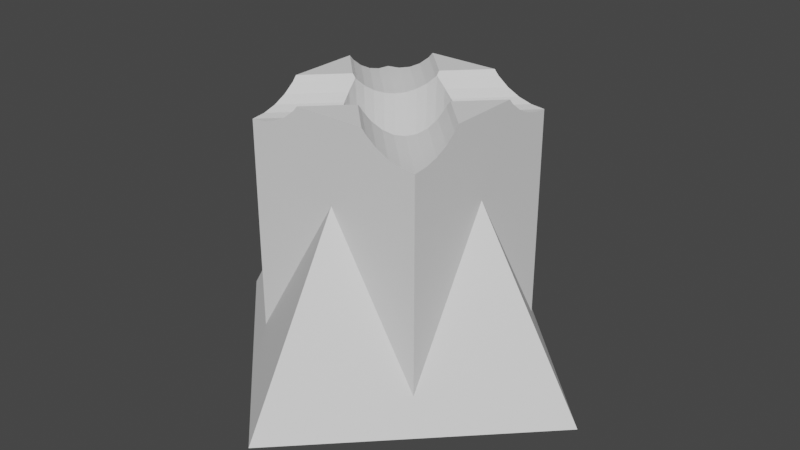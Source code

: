 # Source: pen-holder-mk1.blend  (saved by Blender 2.82.7; exported with 4.5.12 LTS)
import bpy
from mathutils import Matrix  # noqa: F401  (used for matrix-valued properties, if any)

bpy.ops.wm.read_factory_settings(use_empty=True)
scene = bpy.context.scene
scene.name = 'Scene'

# ---- collections
col_collection = bpy.data.collections.new('Collection'); scene.collection.children.link(col_collection)

# ---- world
world_world = bpy.data.worlds.new('World'); scene.world = world_world
world_world.use_nodes = True; world_world.node_tree.nodes.clear()
_N = world_world.node_tree.nodes; _L = world_world.node_tree.links
n0 = _N.new('ShaderNodeOutputWorld'); n0.name = 'World Output'; n0.location = (300, 300)
n1 = _N.new('ShaderNodeBackground'); n1.name = 'Background'; n1.location = (10, 300)
n1.inputs[0].default_value = (0.05088, 0.05088, 0.05088, 1.0)
_L.new(n1.outputs[0], n0.inputs[0])
n0.is_active_output = True
world_world.color = (0.05088, 0.05088, 0.05088)
world_world.use_sun_shadow = False
world_world.sun_shadow_jitter_overblur = 0.0

# ---- meshes
me_cube = bpy.data.meshes.new('Cube')
me_cube.from_pydata([(-0.2053, 0.08504, -0.9187), (-0.2053, 0.08504, -0.8662), (-0.1848, 0.1235, -0.9187), (-0.1848, 0.1235, -0.8662), (0.08504, 0.2053, -0.9187), (0.08504, 0.2053, -0.8662), (0.04335, 0.218, -0.9187), (0.04335, 0.218, -0.8662), (-0.218, 0.04335, -0.9187), (-0.218, 0.04335, -0.8662), (0.1571, 0.1571, -0.9187), (0.1571, 0.1571, -0.8662), (0.1235, -0.1848, -0.8662), (0.1235, -0.1848, -0.9187), (0.08504, -0.2053, -0.8662), (0.08504, -0.2053, -0.9187), (0.1848, 0.1235, -0.9187), (0.1848, 0.1235, -0.8662), (0.04335, -0.218, -0.8662), (0.04335, -0.218, -0.9187), (-0.08504, -0.2053, -0.8662), (-0.08504, -0.2053, -0.9187), (-0.2222, 2.146e-07, -0.9187), (-0.2222, 2.146e-07, -0.8662), (-0.08504, 0.2053, -0.9187), (-0.08504, 0.2053, -0.8662), (-0.1235, -0.1848, -0.8662), (-0.1235, -0.1848, -0.9187), (0.218, -0.04335, -0.8662), (0.218, -0.04335, -0.9187), (0.1571, -0.1571, -0.8662), (0.1571, -0.1571, -0.9187), (0.2053, -0.08504, -0.8662), (0.2053, -0.08504, -0.9187), (0.2222, 1.678e-08, -0.8662), (0.2222, 1.678e-08, -0.9187), (-0.1571, 0.1571, -0.9187), (-0.1571, 0.1571, -0.8662), (-0.1235, 0.1848, -0.9187), (-0.1235, 0.1848, -0.8662), (-7.241e-08, -0.2222, -0.8662), (-7.241e-08, -0.2222, -0.9187), (0.0, 0.2222, -0.9187), (0.0, 0.2222, -0.8662), (0.218, 0.04335, -0.9187), (0.218, 0.04335, -0.8662), (0.1235, 0.1848, -0.9187), (0.1235, 0.1848, -0.8662), (0.2053, 0.08504, -0.9187), (0.2053, 0.08504, -0.8662), (-0.2053, -0.08504, -0.8662), (-0.2053, -0.08504, -0.9187), (-0.1848, -0.1235, -0.8662), (-0.1848, -0.1235, -0.9187), (-0.218, -0.04335, -0.9187), (-0.218, -0.04335, -0.8662), (-0.1571, -0.1571, -0.8662), (-0.1571, -0.1571, -0.9187), (-0.04335, -0.218, -0.8662), (-0.04335, -0.218, -0.9187), (0.1848, -0.1235, -0.8662), (0.1848, -0.1235, -0.9187), (-0.04335, 0.218, -0.9187), (-0.04335, 0.218, -0.8662), (0.0, 2.222, -1.1), (2.222, -9.714e-08, -1.1), (-1.943e-07, -2.222, -1.1), (-2.222, 2.65e-08, -1.1), (0.0, 1.0, 0.3667), (-1.0, 1.0, -0.8333), (-1.0, 1.192e-08, 0.3667), (1.0, 1.0, -0.8333), (1.0, -4.371e-08, 0.3667), (1.0, -1.0, -0.8333), (-8.742e-08, -1.0, 0.3667), (-1.0, -1.0, -0.8333), (-0.4287, 0.1776, -1.1), (-0.3858, 0.2578, -1.1), (0.1776, 0.4287, -1.1), (0.09053, 0.4551, -1.1), (-0.4551, 0.09053, -1.1), (0.3281, 0.3281, -1.1), (0.2578, -0.3858, -1.1), (0.1776, -0.4287, -1.1), (0.3858, 0.2578, -1.1), (0.09053, -0.4551, -1.1), (-0.1776, -0.4287, -1.1), (-0.464, 4.481e-07, -1.1), (-0.1776, 0.4287, -1.1), (-0.2578, -0.3858, -1.1), (0.4551, -0.09053, -1.1), (0.3281, -0.3281, -1.1), (0.4287, -0.1776, -1.1), (0.464, 3.503e-08, -1.1), (-0.3281, 0.3281, -1.1), (-0.2578, 0.3858, -1.1), (-1.512e-07, -0.464, -1.1), (0.0, 0.464, -1.1), (0.4551, 0.09053, -1.1), (0.2578, 0.3858, -1.1), (0.4287, 0.1776, -1.1), (-0.4287, -0.1776, -1.1), (-0.3858, -0.2578, -1.1), (-0.4551, -0.09053, -1.1), (-0.3281, -0.3281, -1.1), (-0.09053, -0.4551, -1.1), (0.3858, -0.2578, -1.1), (-0.09053, 0.4551, -1.1), (0.4444, 1.0, 0.9588), (0.01584, 0.5714, 0.9588), (0.3938, 1.0, 1.0), (4.307e-08, 0.6062, 1.0), (7.277e-08, 0.5737, 0.9736), (-0.3938, 1.0, 1.0), (1.0, 0.8467, 0.8151), (0.4689, 0.3156, 0.8151), (0.8467, 1.0, 0.8151), (0.3156, 0.4689, 0.8151), (1.0, 1.0, 0.805), (0.3994, 0.3994, 0.805), (0.5635, 1.0, 0.8935), (0.1195, 0.556, 0.8935), (0.6993, 1.0, 0.845), (0.221, 0.5216, 0.845), (0.217, 0.5239, 0.8472), (0.3141, 0.4701, 0.8156), (0.1112, 0.5589, 0.8996), (-0.4444, 1.0, 0.9588), (-0.01584, 0.5714, 0.9588), (-0.5635, 1.0, 0.8935), (-0.1112, 0.5589, 0.8996), (-0.1195, 0.556, 0.8935), (-0.6993, 1.0, 0.845), (-0.217, 0.5239, 0.8472), (-0.221, 0.5216, 0.845), (-0.8467, 1.0, 0.8151), (-0.3156, 0.4689, 0.8151), (-0.3141, 0.4701, 0.8156), (-1.0, 1.0, 0.805), (-0.3994, 0.3994, 0.805), (-1.0, 0.8467, 0.8151), (-0.4689, 0.3156, 0.8151), (1.0, 0.4444, 0.9588), (0.6062, -6.069e-08, 1.0), (0.5737, -4.089e-08, 0.9736), (0.5714, 0.01584, 0.9588), (1.0, 0.3938, 1.0), (1.0, 0.5635, 0.8935), (0.5589, 0.1112, 0.8996), (0.556, 0.1195, 0.8935), (1.0, 0.6993, 0.845), (0.5216, 0.221, 0.845), (0.5239, 0.217, 0.8472), (0.4701, 0.3141, 0.8156), (-0.4701, 0.3141, 0.8156), (-1.0, 0.6993, 0.845), (-0.5216, 0.221, 0.845), (-0.5239, 0.217, 0.8472), (-1.0, 0.5635, 0.8935), (-0.556, 0.1195, 0.8935), (-0.5589, 0.1112, 0.8996), (-1.0, 0.4444, 0.9588), (-0.6062, -1.612e-07, 1.0), (-0.5737, -2.107e-07, 0.9736), (-0.5714, 0.01584, 0.9588), (-1.0, 0.3938, 1.0), (1.0, -0.3938, 1.0), (1.0, -0.4444, 0.9588), (0.5714, -0.01584, 0.9588), (1.0, -0.5635, 0.8935), (0.5589, -0.1112, 0.8996), (0.556, -0.1195, 0.8935), (1.0, -0.6993, 0.845), (0.5216, -0.221, 0.845), (0.5239, -0.217, 0.8472), (1.0, -0.8467, 0.8151), (0.4689, -0.3156, 0.8151), (0.4701, -0.3141, 0.8156), (-1.0, -0.6993, 0.845), (-0.5216, -0.221, 0.845), (-0.5239, -0.217, 0.8472), (-1.0, -0.5635, 0.8935), (-0.5589, -0.1112, 0.8996), (-0.556, -0.1195, 0.8935), (-1.0, -0.4444, 0.9588), (-0.5714, -0.01584, 0.9588), (-1.0, -0.3938, 1.0), (0.8467, -1.0, 0.8151), (0.3156, -0.4689, 0.8151), (1.0, -1.0, 0.805), (0.3994, -0.3994, 0.805), (0.3141, -0.4701, 0.8156), (0.6993, -1.0, 0.845), (0.221, -0.5216, 0.845), (0.217, -0.5239, 0.8472), (0.5635, -1.0, 0.8935), (0.1195, -0.556, 0.8935), (0.1112, -0.5589, 0.8996), (0.4444, -1.0, 0.9588), (0.01584, -0.5714, 0.9588), (4.634e-08, -0.6062, 1.0), (1.663e-08, -0.5737, 0.9736), (0.3938, -1.0, 1.0), (-0.4444, -1.0, 0.9588), (-0.01584, -0.5714, 0.9588), (-0.3938, -1.0, 1.0), (-1.0, -1.0, 0.805), (-0.3994, -0.3994, 0.805), (-0.8467, -1.0, 0.8151), (-0.3156, -0.4689, 0.8151), (-0.3141, -0.4701, 0.8156), (-0.6993, -1.0, 0.845), (-0.217, -0.5239, 0.8472), (-0.221, -0.5216, 0.845), (-0.4689, -0.3156, 0.8151), (-0.4701, -0.3141, 0.8156), (-1.0, -0.8467, 0.8151), (-0.5635, -1.0, 0.8935), (-0.1195, -0.556, 0.8935), (-0.1112, -0.5589, 0.8996), (-0.0924, 0.4645, -0.9187), (0.0, 0.4736, -0.9187), (0.09294, 0.4672, -0.8662), (0.0, 0.4764, -0.8662), (-0.09294, 0.4672, -0.8662), (-0.1812, 0.4376, -0.9187), (0.0924, 0.4645, -0.9187), (-0.1823, 0.4401, -0.8662), (-0.2631, 0.3938, -0.9187), (0.1823, 0.4401, -0.8662), (0.1812, 0.4376, -0.9187), (0.3369, 0.3369, -0.8662), (0.3938, 0.2631, -0.9187), (0.2647, 0.3961, -0.8662), (0.3349, 0.3349, -0.9187), (0.2631, 0.3938, -0.9187), (-0.2647, 0.3961, -0.8662), (-0.3349, 0.3349, -0.9187), (-0.3369, 0.3369, -0.8662), (-0.3938, 0.2631, -0.9187), (-0.3961, 0.2647, -0.8662), (-0.4401, 0.1823, -0.8662), (0.4736, 3.576e-08, -0.9187), (0.4764, 3.597e-08, -0.8662), (0.4645, 0.0924, -0.9187), (0.4401, 0.1823, -0.8662), (0.4672, 0.09294, -0.8662), (0.4376, 0.1812, -0.9187), (0.3961, 0.2647, -0.8662), (-0.4376, 0.1812, -0.9187), (-0.4645, 0.0924, -0.9187), (-0.4672, 0.09294, -0.8662), (-0.4764, 4.6e-07, -0.8662), (-0.4736, 4.573e-07, -0.9187), (0.4672, -0.09294, -0.8662), (0.4645, -0.0924, -0.9187), (0.4401, -0.1823, -0.8662), (0.4376, -0.1812, -0.9187), (0.3369, -0.3369, -0.8662), (0.3961, -0.2647, -0.8662), (0.3938, -0.2631, -0.9187), (0.3349, -0.3349, -0.9187), (0.2631, -0.3938, -0.9187), (-0.2647, -0.3961, -0.8662), (-0.3349, -0.3349, -0.9187), (-0.3938, -0.2631, -0.9187), (-0.3369, -0.3369, -0.8662), (-0.3961, -0.2647, -0.8662), (-0.4376, -0.1812, -0.9187), (-0.4401, -0.1823, -0.8662), (-0.4672, -0.09294, -0.8662), (-0.4645, -0.0924, -0.9187), (0.2647, -0.3961, -0.8662), (0.1823, -0.4401, -0.8662), (0.1812, -0.4376, -0.9187), (0.0924, -0.4645, -0.9187), (0.09294, -0.4672, -0.8662), (-1.543e-07, -0.4736, -0.9187), (-1.552e-07, -0.4764, -0.8662), (-0.09294, -0.4672, -0.8662), (-0.1823, -0.4401, -0.8662), (-0.0924, -0.4645, -0.9187), (-0.1812, -0.4376, -0.9187), (-0.2631, -0.3938, -0.9187)], [], [(29, 28, 34, 35), (31, 30, 60, 61), (61, 60, 32, 33), (8, 9, 23, 22), (44, 45, 49, 48), (35, 34, 45, 44), (16, 17, 11, 10), (42, 43, 63, 62), (59, 58, 40, 41), (2, 3, 1, 0), (41, 40, 18, 19), (62, 63, 25, 24), (10, 11, 47, 46), (27, 26, 20, 21), (46, 47, 5, 4), (13, 12, 30, 31), (38, 39, 37, 36), (0, 1, 9, 8), (15, 14, 12, 13), (57, 56, 26, 27), (51, 50, 52, 53), (6, 7, 43, 42), (48, 49, 17, 16), (22, 23, 55, 54), (33, 32, 28, 29), (21, 20, 58, 59), (24, 25, 39, 38), (4, 5, 7, 6), (19, 18, 14, 15), (54, 55, 50, 51), (36, 37, 3, 2), (53, 52, 56, 57), (64, 68, 71, 72, 65), (65, 72, 73, 74, 66), (66, 74, 75, 70, 67), (67, 70, 69, 68, 64), (64, 65, 93, 98, 100, 84, 81, 99, 78, 79, 97, 107, 88, 95, 94, 77, 76, 80, 87, 67), (75, 74, 73, 189, 187, 192, 195, 198, 202, 205, 203, 217, 211, 208, 206), (71, 68, 69, 138, 135, 132, 129, 127, 113, 110, 108, 120, 122, 116, 118), (73, 72, 71, 118, 114, 150, 147, 142, 146, 166, 167, 169, 172, 175, 189), (69, 70, 75, 206, 216, 178, 181, 184, 186, 165, 161, 158, 155, 140, 138), (90, 255, 242, 93), (91, 261, 260, 106), (106, 260, 257, 92), (80, 250, 253, 87), (98, 244, 247, 100), (93, 242, 244, 98), (84, 232, 234, 81), (97, 221, 220, 107), (105, 281, 277, 96), (77, 239, 249, 76), (96, 277, 275, 85), (107, 220, 225, 88), (81, 234, 235, 99), (89, 283, 282, 86), (99, 235, 230, 78), (82, 262, 261, 91), (95, 228, 237, 94), (76, 249, 250, 80), (67, 87, 103, 101, 102, 104, 89, 86, 105, 96, 85, 83, 82, 91, 106, 92, 90, 93, 65, 66), (83, 274, 262, 82), (104, 264, 283, 89), (101, 268, 265, 102), (79, 226, 221, 97), (100, 247, 232, 84), (87, 253, 271, 103), (92, 257, 255, 90), (86, 282, 281, 105), (88, 225, 228, 95), (78, 230, 226, 79), (85, 275, 274, 83), (103, 271, 268, 101), (94, 237, 239, 77), (102, 265, 264, 104), (151, 150, 114, 115, 153), (117, 116, 122, 123, 125), (216, 214, 215, 179, 178), (129, 131, 130, 128, 127), (119, 118, 116, 117), (121, 120, 108, 109, 126), (211, 213, 210, 209, 208), (196, 195, 192, 193, 194), (208, 209, 207, 206), (206, 207, 214, 216), (135, 136, 137, 134, 132), (145, 142, 147, 149, 148), (158, 159, 157, 156, 155), (127, 128, 112, 111, 113), (198, 199, 201, 200, 202), (200, 201, 204, 203, 205), (173, 172, 169, 171, 174), (123, 122, 120, 121, 124), (176, 175, 172, 173, 177), (168, 167, 166, 143, 144), (138, 139, 136, 135), (203, 204, 219, 218, 217), (146, 143, 166), (202, 200, 205), (186, 162, 165), (181, 183, 182, 185, 184), (162, 163, 164, 161, 165), (199, 198, 195, 196, 197), (190, 189, 175, 176), (184, 185, 163, 162, 186), (193, 192, 187, 188, 191), (161, 164, 160, 159, 158), (113, 111, 110), (178, 179, 180, 183, 181), (140, 141, 139, 138), (171, 169, 167, 168, 170), (217, 218, 212, 213, 211), (149, 147, 150, 151, 152), (188, 187, 189, 190), (109, 108, 110, 111, 112), (132, 134, 133, 131, 129), (155, 156, 154, 141, 140), (142, 145, 144, 143, 146), (115, 114, 118, 119), (231, 248, 153, 115, 119), (254, 256, 174, 171, 170), (222, 229, 124, 121, 126), (253, 250, 249, 239, 237, 228, 225, 220, 221, 226, 230, 235, 234, 232, 247, 244, 242, 35, 44, 48, 16, 10, 46, 4, 6, 42, 62, 24, 38, 36, 2, 0, 8, 22), (278, 279, 219, 204, 201), (266, 267, 215, 214, 207), (251, 241, 157, 159, 160), (241, 240, 154, 156, 157), (229, 233, 125, 123, 124), (227, 224, 130, 131, 133), (233, 231, 119, 117, 125), (276, 278, 201, 199, 197), (224, 223, 112, 128, 130), (272, 273, 194, 193, 191), (267, 269, 180, 179, 215), (269, 270, 182, 183, 180), (258, 272, 191, 188, 190), (270, 252, 163, 185, 182), (248, 245, 152, 151, 153), (246, 243, 144, 145, 148), (240, 238, 139, 141, 154), (243, 254, 170, 168, 144), (238, 236, 137, 136, 139), (263, 266, 207, 209, 210), (243, 246, 245, 248, 231, 233, 229, 222, 223, 224, 227, 236, 238, 240, 241, 251, 252, 23, 9, 1, 3, 37, 39, 25, 63, 43, 7, 5, 47, 11, 17, 49, 45, 34), (223, 222, 126, 109, 112), (236, 227, 133, 134, 137), (252, 270, 269, 267, 266, 263, 280, 279, 278, 276, 273, 272, 258, 259, 256, 254, 243, 34, 28, 32, 60, 30, 12, 14, 18, 40, 58, 20, 26, 56, 52, 50, 55, 23), (259, 258, 190, 176, 177), (256, 259, 177, 173, 174), (245, 246, 148, 149, 152), (279, 280, 212, 218, 219), (280, 263, 210, 213, 212), (252, 251, 160, 164, 163), (273, 276, 197, 196, 194), (242, 255, 257, 260, 261, 262, 274, 275, 277, 281, 282, 283, 264, 265, 268, 271, 253, 22, 54, 51, 53, 57, 27, 21, 59, 41, 19, 15, 13, 31, 61, 33, 29, 35)])
_uv = me_cube.uv_layers.new(name='UVMap')
_uv.uv.foreach_set('vector', [0.7188, 0.7, 0.7188, 0.8, 0.75, 0.8, 0.75, 0.7, 0.625, 0.7, 0.625, 0.8, 0.6562, 0.8, 0.6562, 0.7, 0.6562, 0.7, 0.6562, 0.8, 0.6875, 0.8, 0.6875, 0.7, 0.2188, 0.7, 0.2188, 0.8, 0.25, 0.8, 0.25, 0.7, 0.7812, 0.7, 0.7812, 0.8, 0.8125, 0.8, 0.8125, 0.7, 0.75, 0.7, 0.75, 0.8, 0.7812, 0.8, 0.7812, 0.7, 0.8437, 0.7, 0.8438, 0.8, 0.875, 0.8, 0.875, 0.7, 0.0, 0.7, 0.0, 0.8, 0.03125, 0.8, 0.03125, 0.7, 0.4688, 0.7, 0.4688, 0.8, 0.5, 0.8, 0.5, 0.7, 0.1562, 0.7, 0.1562, 0.8, 0.1875, 0.8, 0.1875, 0.7, 0.5, 0.7, 0.5, 0.8, 0.5312, 0.8, 0.5312, 0.7, 0.03125, 0.7, 0.03125, 0.8, 0.0625, 0.8, 0.0625, 0.7, 0.875, 0.7, 0.875, 0.8, 0.9063, 0.8, 0.9062, 0.7, 0.4062, 0.7, 0.4062, 0.8, 0.4375, 0.8, 0.4375, 0.7, 0.9062, 0.7, 0.9063, 0.8, 0.9375, 0.8, 0.9375, 0.7, 0.5938, 0.7, 0.5938, 0.8, 0.625, 0.8, 0.625, 0.7, 0.09375, 0.7, 0.09375, 0.8, 0.125, 0.8, 0.125, 0.7, 0.1875, 0.7, 0.1875, 0.8, 0.2188, 0.8, 0.2188, 0.7, 0.5625, 0.7, 0.5625, 0.8, 0.5938, 0.8, 0.5938, 0.7, 0.375, 0.7, 0.375, 0.8, 0.4062, 0.8, 0.4062, 0.7, 0.3125, 0.7, 0.3125, 0.8, 0.3438, 0.8, 0.3438, 0.7, 0.9688, 0.7, 0.9688, 0.8, 1.0, 0.8, 1.0, 0.7, 0.8125, 0.7, 0.8125, 0.8, 0.8438, 0.8, 0.8437, 0.7, 0.25, 0.7, 0.25, 0.8, 0.2812, 0.8, 0.2812, 0.7, 0.6875, 0.7, 0.6875, 0.8, 0.7188, 0.8, 0.7188, 0.7, 0.4375, 0.7, 0.4375, 0.8, 0.4688, 0.8, 0.4688, 0.7, 0.0625, 0.7, 0.0625, 0.8, 0.09375, 0.8, 0.09375, 0.7, 0.9375, 0.7, 0.9375, 0.8, 0.9688, 0.8, 0.9688, 0.7, 0.5312, 0.7, 0.5312, 0.8, 0.5625, 0.8, 0.5625, 0.7, 0.2812, 0.7, 0.2812, 0.8, 0.3125, 0.8, 0.3125, 0.7, 0.125, 0.7, 0.125, 0.8, 0.1562, 0.8, 0.1562, 0.7, 0.3438, 0.7, 0.3438, 0.8, 0.375, 0.8, 0.375, 0.7, 1.0, 0.5, 1.0, 0.8667, 0.875, 0.5667, 0.75, 0.8667, 0.75, 0.5, 0.75, 0.5, 0.75, 0.8667, 0.625, 0.5667, 0.5, 0.8667, 0.5, 0.5, 0.5, 0.5, 0.5, 0.8667, 0.375, 0.5667, 0.25, 0.8667, 0.25, 0.5, 0.25, 0.5, 0.25, 0.8667, 0.125, 0.5667, 0.0, 0.8667, 0.0, 0.5, 0.75, 0.49, 0.99, 0.25, 0.8001, 0.25, 0.7992, 0.2598, 0.7963, 0.2692, 0.7917, 0.2778, 0.7854, 0.2854, 0.7778, 0.2917, 0.7692, 0.2963, 0.7598, 0.2992, 0.75, 0.3001, 0.7402, 0.2992, 0.7308, 0.2963, 0.7222, 0.2917, 0.7146, 0.2854, 0.7083, 0.2778, 0.7037, 0.2692, 0.7008, 0.2598, 0.6999, 0.25, 0.51, 0.25, 0.3958, 1.0, 0.5458, 0.875, 0.3958, 0.75, 0.6006, 0.75, 0.6019, 0.7692, 0.6056, 0.7876, 0.6117, 0.8046, 0.6198, 0.8194, 0.625, 0.8258, 0.625, 0.9242, 0.6198, 0.9306, 0.6117, 0.9454, 0.6056, 0.9624, 0.6019, 0.9808, 0.6006, 1.0, 0.3958, 0.5, 0.5458, 0.375, 0.3958, 0.25, 0.6006, 0.25, 0.6019, 0.2692, 0.6056, 0.2876, 0.6117, 0.3046, 0.6198, 0.3194, 0.625, 0.3258, 0.625, 0.4242, 0.6198, 0.4306, 0.6117, 0.4454, 0.6056, 0.4624, 0.6019, 0.4808, 0.6006, 0.5, 0.3958, 0.75, 0.5458, 0.625, 0.3958, 0.5, 0.6006, 0.5, 0.6019, 0.5192, 0.6056, 0.5376, 0.6117, 0.5546, 0.6198, 0.5694, 0.625, 0.5758, 0.625, 0.6742, 0.6198, 0.6806, 0.6117, 0.6954, 0.6056, 0.7124, 0.6019, 0.7308, 0.6006, 0.75, 0.3958, 0.25, 0.5458, 0.125, 0.3958, 0.0, 0.6006, 0.0, 0.6019, 0.01916, 0.6056, 0.03758, 0.6117, 0.05456, 0.6198, 0.06944, 0.625, 0.07577, 0.625, 0.1742, 0.6198, 0.1806, 0.6117, 0.1954, 0.6056, 0.2124, 0.6019, 0.2308, 0.6006, 0.25, 0.7188, 0.5661, 0.7187, 0.5984, 0.75, 0.5984, 0.75, 0.5661, 0.625, 0.5661, 0.625, 0.5984, 0.6562, 0.5984, 0.6562, 0.5661, 0.6562, 0.5661, 0.6562, 0.5984, 0.6875, 0.5984, 0.6875, 0.5661, 0.2188, 0.5661, 0.2188, 0.5984, 0.25, 0.5984, 0.25, 0.5661, 0.7812, 0.5661, 0.7812, 0.5984, 0.8125, 0.5984, 0.8125, 0.5661, 0.75, 0.5661, 0.75, 0.5984, 0.7812, 0.5984, 0.7812, 0.5661, 0.8438, 0.5661, 0.8437, 0.5984, 0.875, 0.5984, 0.875, 0.5661, 0.0, 0.5661, 0.0, 0.5984, 0.03125, 0.5984, 0.03125, 0.5661, 0.4688, 0.5661, 0.4688, 0.5984, 0.5, 0.5984, 0.5, 0.5661, 0.1562, 0.5661, 0.1562, 0.5984, 0.1875, 0.5984, 0.1875, 0.5661, 0.5, 0.5661, 0.5, 0.5984, 0.5312, 0.5984, 0.5312, 0.5661, 0.03125, 0.5661, 0.03125, 0.5984, 0.0625, 0.5984, 0.0625, 0.5661, 0.875, 0.5661, 0.875, 0.5984, 0.9062, 0.5984, 0.9062, 0.5661, 0.4062, 0.5661, 0.4062, 0.5984, 0.4375, 0.5984, 0.4375, 0.5661, 0.9062, 0.5661, 0.9062, 0.5984, 0.9375, 0.5984, 0.9375, 0.5661, 0.5938, 0.5661, 0.5938, 0.5984, 0.625, 0.5984, 0.625, 0.5661, 0.09375, 0.5661, 0.09375, 0.5984, 0.125, 0.5984, 0.125, 0.5661, 0.1875, 0.5661, 0.1875, 0.5984, 0.2188, 0.5984, 0.2188, 0.5661, 0.51, 0.25, 0.6999, 0.25, 0.7008, 0.2402, 0.7037, 0.2308, 0.7083, 0.2222, 0.7146, 0.2146, 0.7222, 0.2083, 0.7308, 0.2037, 0.7402, 0.2008, 0.75, 0.1999, 0.7598, 0.2008, 0.7692, 0.2037, 0.7778, 0.2083, 0.7854, 0.2146, 0.7917, 0.2222, 0.7963, 0.2308, 0.7992, 0.2402, 0.8001, 0.25, 0.99, 0.25, 0.75, 0.01, 0.5625, 0.5661, 0.5625, 0.5984, 0.5938, 0.5984, 0.5938, 0.5661, 0.375, 0.5661, 0.375, 0.5984, 0.4062, 0.5984, 0.4062, 0.5661, 0.3125, 0.5661, 0.3125, 0.5984, 0.3438, 0.5984, 0.3438, 0.5661, 0.9688, 0.5661, 0.9687, 0.5984, 1.0, 0.5984, 1.0, 0.5661, 0.8125, 0.5661, 0.8125, 0.5984, 0.8437, 0.5984, 0.8438, 0.5661, 0.25, 0.5661, 0.25, 0.5984, 0.2812, 0.5984, 0.2812, 0.5661, 0.6875, 0.5661, 0.6875, 0.5984, 0.7187, 0.5984, 0.7188, 0.5661, 0.4375, 0.5661, 0.4375, 0.5984, 0.4688, 0.5984, 0.4688, 0.5661, 0.0625, 0.5661, 0.0625, 0.5984, 0.09375, 0.5984, 0.09375, 0.5661, 0.9375, 0.5661, 0.9375, 0.5984, 0.9687, 0.5984, 0.9688, 0.5661, 0.5312, 0.5661, 0.5312, 0.5984, 0.5625, 0.5984, 0.5625, 0.5661, 0.2812, 0.5661, 0.2812, 0.5984, 0.3125, 0.5984, 0.3125, 0.5661, 0.125, 0.5661, 0.125, 0.5984, 0.1562, 0.5984, 0.1562, 0.5661, 0.3438, 0.5661, 0.3438, 0.5984, 0.375, 0.5984, 0.375, 0.5661, 0.4375, 0.8386, 0.4375, 0.9528, 0.4688, 0.9704, 0.4688, 0.8436, 0.4682, 0.8436, 0.5312, 0.8436, 0.5312, 0.9704, 0.5625, 0.9528, 0.5625, 0.8386, 0.5318, 0.8436, 0.5312, 0.5296, 0.5312, 0.6564, 0.5318, 0.6564, 0.5625, 0.6614, 0.5625, 0.5472, 0.5938, 0.5634, 0.5938, 0.6694, 0.5967, 0.67, 0.625, 0.6799, 0.625, 0.5776, 0.5, 0.8453, 0.5, 0.9886, 0.5312, 0.9704, 0.5312, 0.8436, 0.5938, 0.8306, 0.5938, 0.9366, 0.625, 0.9224, 0.625, 0.8201, 0.5967, 0.83, 0.4375, 0.5472, 0.4375, 0.6614, 0.4682, 0.6564, 0.4688, 0.6564, 0.4688, 0.5296, 0.4062, 0.8306, 0.4062, 0.9366, 0.4375, 0.9528, 0.4375, 0.8386, 0.4361, 0.8384, 0.4688, 0.5296, 0.4688, 0.6564, 0.5, 0.6547, 0.5, 0.5114, 0.5, 0.5114, 0.5, 0.6547, 0.5312, 0.6564, 0.5312, 0.5296, 0.5312, 0.5296, 0.5312, 0.6564, 0.5318, 0.6564, 0.5625, 0.6614, 0.5625, 0.5472, 0.375, 0.8201, 0.375, 0.9224, 0.4062, 0.9366, 0.4062, 0.8306, 0.4033, 0.83, 0.4062, 0.5634, 0.4062, 0.6694, 0.4361, 0.6616, 0.4375, 0.6614, 0.4375, 0.5472, 0.625, 0.5776, 0.625, 0.6799, 0.6308, 0.6815, 0.6412, 0.6777, 0.6412, 0.5837, 0.375, 0.9224, 0.375, 0.8201, 0.3692, 0.8185, 0.3588, 0.8223, 0.3588, 0.9163, 0.3588, 0.6777, 0.3692, 0.6815, 0.375, 0.6799, 0.375, 0.5776, 0.3588, 0.5837, 0.5625, 0.8386, 0.5625, 0.9528, 0.5938, 0.9366, 0.5938, 0.8306, 0.5639, 0.8384, 0.5625, 0.8386, 0.5625, 0.9528, 0.5938, 0.9366, 0.5938, 0.8306, 0.5639, 0.8384, 0.5312, 0.8436, 0.5312, 0.9704, 0.5625, 0.9528, 0.5625, 0.8386, 0.5318, 0.8436, 0.625, 0.8201, 0.625, 0.9224, 0.6412, 0.9163, 0.6412, 0.8223, 0.6308, 0.8185, 0.5, 0.5114, 0.5, 0.6547, 0.5312, 0.6564, 0.5312, 0.5296, 0.375, 0.5776, 0.375, 0.6799, 0.4033, 0.67, 0.4062, 0.6694, 0.4062, 0.5634, 0.625, 0.5758, 0.6742, 0.625, 0.625, 0.6742, 0.7008, 0.75, 0.75, 0.7008, 0.7992, 0.75, 0.875, 0.6742, 0.8258, 0.625, 0.875, 0.5758, 0.5938, 0.5634, 0.5938, 0.6694, 0.5967, 0.67, 0.625, 0.6799, 0.625, 0.5776, 0.3588, 0.6777, 0.3692, 0.6815, 0.375, 0.6799, 0.375, 0.5776, 0.3588, 0.5837, 0.375, 0.8201, 0.375, 0.9224, 0.4062, 0.9366, 0.4062, 0.8306, 0.4033, 0.83, 0.5, 0.8453, 0.5, 0.9886, 0.5312, 0.9704, 0.5312, 0.8436, 0.625, 0.5776, 0.625, 0.6799, 0.6308, 0.6815, 0.6412, 0.6777, 0.6412, 0.5837, 0.4375, 0.8386, 0.4375, 0.9528, 0.4688, 0.9704, 0.4688, 0.8436, 0.4682, 0.8436, 0.375, 0.5776, 0.375, 0.6799, 0.4033, 0.67, 0.4062, 0.6694, 0.4062, 0.5634, 0.7992, 0.5, 0.75, 0.5492, 0.7008, 0.5, 0.5625, 0.5472, 0.5625, 0.6614, 0.5639, 0.6616, 0.5938, 0.6694, 0.5938, 0.5634, 0.4688, 0.5296, 0.4688, 0.6564, 0.5, 0.6547, 0.5, 0.5114, 0.5938, 0.8306, 0.5938, 0.9366, 0.625, 0.9224, 0.625, 0.8201, 0.5967, 0.83, 0.4062, 0.5634, 0.4062, 0.6694, 0.4361, 0.6616, 0.4375, 0.6614, 0.4375, 0.5472, 0.4062, 0.8306, 0.4062, 0.9366, 0.4375, 0.9528, 0.4375, 0.8386, 0.4361, 0.8384, 0.4688, 0.8436, 0.4688, 0.9704, 0.5, 0.9886, 0.5, 0.8453, 0.625, 0.8201, 0.625, 0.9224, 0.6412, 0.9163, 0.6412, 0.8223, 0.6308, 0.8185, 0.5625, 0.5472, 0.5625, 0.6614, 0.5639, 0.6616, 0.5938, 0.6694, 0.5938, 0.5634, 0.4375, 0.5472, 0.4375, 0.6614, 0.4682, 0.6564, 0.4688, 0.6564, 0.4688, 0.5296, 0.375, 0.9224, 0.375, 0.8201, 0.3692, 0.8185, 0.3588, 0.8223, 0.3588, 0.9163, 0.4688, 0.8436, 0.4688, 0.9704, 0.5, 0.9886, 0.5, 0.8453, 0.875, 0.6078, 0.8438, 0.6078, 0.8438, 0.9081, 0.8443, 0.9081, 0.875, 0.9062, 0.7188, 0.6078, 0.6875, 0.6078, 0.6875, 0.9138, 0.7163, 0.922, 0.7188, 0.9231, 0.9688, 0.6078, 0.9375, 0.6078, 0.9375, 0.9138, 0.9663, 0.922, 0.9688, 0.9231, 0.5582, 0.25, 0.5619, 0.2874, 0.5728, 0.3234, 0.5905, 0.3566, 0.6144, 0.3856, 0.6434, 0.4095, 0.6766, 0.4272, 0.7126, 0.4381, 0.75, 0.4418, 0.7874, 0.4381, 0.8234, 0.4272, 0.8566, 0.4095, 0.8856, 0.3856, 0.9095, 0.3566, 0.9272, 0.3234, 0.9381, 0.2874, 0.9418, 0.25, 0.84, 0.25, 0.8383, 0.2676, 0.8331, 0.2844, 0.8248, 0.3, 0.8136, 0.3136, 0.8, 0.3248, 0.7844, 0.3331, 0.7676, 0.3383, 0.75, 0.34, 0.7324, 0.3383, 0.7156, 0.3331, 0.7, 0.3248, 0.6864, 0.3136, 0.6752, 0.3, 0.6669, 0.2844, 0.6617, 0.2676, 0.66, 0.25, 0.5, 0.6078, 0.4688, 0.6078, 0.4688, 0.9231, 0.4956, 0.9337, 0.5, 0.9364, 0.375, 0.6078, 0.3438, 0.6078, 0.3438, 0.9081, 0.3443, 0.9081, 0.375, 0.9062, 0.2188, 0.6078, 0.1875, 0.6078, 0.1875, 0.9138, 0.2163, 0.922, 0.2188, 0.9231, 0.1875, 0.6078, 0.1562, 0.6078, 0.1562, 0.9081, 0.1862, 0.9134, 0.1875, 0.9138, 0.9375, 0.6078, 0.9062, 0.6078, 0.9062, 0.9081, 0.9362, 0.9134, 0.9375, 0.9138, 0.0625, 0.6078, 0.03125, 0.6078, 0.03125, 0.9231, 0.03371, 0.922, 0.0625, 0.9138, 0.9062, 0.6078, 0.875, 0.6078, 0.875, 0.9062, 0.9057, 0.9081, 0.9062, 0.9081, 0.5312, 0.6078, 0.5, 0.6078, 0.5, 0.9364, 0.5044, 0.9337, 0.5312, 0.9231, 0.03125, 0.6078, 0.0, 0.6078, 0.0, 0.9364, 0.004436, 0.9337, 0.03125, 0.9231, 0.5938, 0.6078, 0.5625, 0.6078, 0.5625, 0.9138, 0.5638, 0.9134, 0.5938, 0.9081, 0.3438, 0.6078, 0.3125, 0.6078, 0.3125, 0.9138, 0.3138, 0.9134, 0.3438, 0.9081, 0.3125, 0.6078, 0.2812, 0.6078, 0.2812, 0.9231, 0.2837, 0.922, 0.3125, 0.9138, 0.625, 0.6078, 0.5938, 0.6078, 0.5938, 0.9081, 0.5943, 0.9081, 0.625, 0.9062, 0.2812, 0.6078, 0.25, 0.6078, 0.25, 0.9364, 0.2544, 0.9337, 0.2812, 0.9231, 0.8438, 0.6078, 0.8125, 0.6078, 0.8125, 0.9138, 0.8138, 0.9134, 0.8438, 0.9081, 0.7812, 0.6078, 0.75, 0.6078, 0.75, 0.9364, 0.7544, 0.9337, 0.7812, 0.9231, 0.1562, 0.6078, 0.125, 0.6078, 0.125, 0.9062, 0.1557, 0.9081, 0.1562, 0.9081, 0.75, 0.6078, 0.7188, 0.6078, 0.7188, 0.9231, 0.7456, 0.9337, 0.75, 0.9364, 0.125, 0.6078, 0.09375, 0.6078, 0.09375, 0.9081, 0.09429, 0.9081, 0.125, 0.9062, 0.4062, 0.6078, 0.375, 0.6078, 0.375, 0.9062, 0.4057, 0.9081, 0.4062, 0.9081, 0.4429, 0.25, 0.4392, 0.2876, 0.4283, 0.3238, 0.4104, 0.3572, 0.3864, 0.3864, 0.3572, 0.4104, 0.3238, 0.4282, 0.2876, 0.4392, 0.25, 0.4429, 0.2124, 0.4392, 0.1762, 0.4283, 0.1428, 0.4104, 0.1136, 0.3864, 0.08958, 0.3572, 0.07175, 0.3238, 0.06077, 0.2876, 0.05706, 0.25, 0.16, 0.25, 0.1617, 0.2676, 0.1669, 0.2844, 0.1752, 0.3, 0.1864, 0.3136, 0.2, 0.3248, 0.2156, 0.3331, 0.2324, 0.3383, 0.25, 0.34, 0.2676, 0.3383, 0.2844, 0.3331, 0.3, 0.3248, 0.3136, 0.3136, 0.3248, 0.3, 0.3331, 0.2844, 0.3383, 0.2676, 0.34, 0.25, 1.0, 0.6078, 0.9688, 0.6078, 0.9688, 0.9231, 0.9956, 0.9337, 1.0, 0.9364, 0.09375, 0.6078, 0.0625, 0.6078, 0.0625, 0.9138, 0.06378, 0.9134, 0.09375, 0.9081, 0.05706, 0.25, 0.06077, 0.2124, 0.07175, 0.1762, 0.08958, 0.1428, 0.1136, 0.1136, 0.1428, 0.08958, 0.1762, 0.07175, 0.2124, 0.06077, 0.25, 0.05706, 0.2876, 0.06077, 0.3238, 0.07175, 0.3572, 0.08958, 0.3864, 0.1136, 0.4104, 0.1428, 0.4283, 0.1762, 0.4392, 0.2124, 0.4429, 0.25, 0.34, 0.25, 0.3383, 0.2324, 0.3331, 0.2156, 0.3248, 0.2, 0.3136, 0.1864, 0.3, 0.1752, 0.2844, 0.1669, 0.2676, 0.1617, 0.25, 0.16, 0.2324, 0.1617, 0.2156, 0.1669, 0.2, 0.1752, 0.1864, 0.1864, 0.1752, 0.2, 0.1669, 0.2156, 0.1617, 0.2324, 0.16, 0.25, 0.6562, 0.6078, 0.625, 0.6078, 0.625, 0.9062, 0.6557, 0.9081, 0.6562, 0.9081, 0.6875, 0.6078, 0.6562, 0.6078, 0.6562, 0.9081, 0.6862, 0.9134, 0.6875, 0.9138, 0.8125, 0.6078, 0.7812, 0.6078, 0.7812, 0.9231, 0.7837, 0.922, 0.8125, 0.9138, 0.4688, 0.6078, 0.4375, 0.6078, 0.4375, 0.9138, 0.4663, 0.922, 0.4688, 0.9231, 0.4375, 0.6078, 0.4062, 0.6078, 0.4062, 0.9081, 0.4362, 0.9134, 0.4375, 0.9138, 0.25, 0.6078, 0.2188, 0.6078, 0.2188, 0.9231, 0.2456, 0.9337, 0.25, 0.9364, 0.5625, 0.6078, 0.5312, 0.6078, 0.5312, 0.9231, 0.5337, 0.922, 0.5625, 0.9138, 0.9418, 0.25, 0.9381, 0.2126, 0.9272, 0.1766, 0.9095, 0.1434, 0.8856, 0.1144, 0.8566, 0.09051, 0.8234, 0.07279, 0.7874, 0.06188, 0.75, 0.05819, 0.7126, 0.06188, 0.6766, 0.07279, 0.6434, 0.09051, 0.6144, 0.1144, 0.5905, 0.1434, 0.5728, 0.1766, 0.5619, 0.2126, 0.5582, 0.25, 0.66, 0.25, 0.6617, 0.2324, 0.6669, 0.2156, 0.6752, 0.2, 0.6864, 0.1864, 0.7, 0.1752, 0.7156, 0.1669, 0.7324, 0.1617, 0.75, 0.16, 0.7676, 0.1617, 0.7844, 0.1669, 0.8, 0.1752, 0.8136, 0.1864, 0.8248, 0.2, 0.8331, 0.2156, 0.8383, 0.2324, 0.84, 0.25])
me_cube.use_remesh_fix_poles = True
me_cube.use_remesh_preserve_attributes = False
me_cube.use_mirror_vertex_groups = False
me_cube.update()

# ---- objects
ob_pen_holder = bpy.data.objects.new('Pen_Holder', me_cube)

# ---- transforms, parenting, visibility, modifiers, constraints
ob_pen_holder.location = (0.0, 0.0, 1.0)
ob_pen_holder.scale = (13.5, 13.5, 19.05)
ob_pen_holder.lineart.crease_threshold = 0.0

# ---- collection membership
col_collection.objects.link(ob_pen_holder)

# ---- scene / render settings (as saved in the file)
scene.frame_start = 1; scene.frame_end = 250; scene.frame_set(1)
scene.render.engine = 'BLENDER_EEVEE_NEXT'
scene.cycles.use_denoising = False
scene.cycles.samples = 128
scene.cycles.sampling_pattern = 'TABULATED_SOBOL'
scene.cycles.use_adaptive_sampling = False
scene.cycles.use_light_tree = False
scene.view_settings.view_transform = 'Filmic'
scene.unit_settings.scale_length = 0.001
bpy.context.view_layer.update()

# ---- added for rendering (the .blend has no active camera and no usable light): camera, sun
cam_auto = bpy.data.cameras.new('AutoCamera')
cam_auto.lens = 50.0
cam_auto.sensor_width = 36.0
cam_auto.clip_end = 1523.22
ob_auto_camera = bpy.data.objects.new('AutoCamera', cam_auto)
scene.collection.objects.link(ob_auto_camera)
ob_auto_camera.location = (86.7938, -104.153, 69.4826)
ob_auto_camera.rotation_euler = (1.09748, -7.21219e-08, 0.694738)
scene.camera = ob_auto_camera
light_auto_sun = bpy.data.lights.new('AutoSun', 'SUN')
light_auto_sun.energy = 3.0
light_auto_sun.angle = 0.0523599
ob_auto_sun = bpy.data.objects.new('AutoSun', light_auto_sun)
scene.collection.objects.link(ob_auto_sun)
ob_auto_sun.rotation_euler = (0.872665, 0.174533, 0.523599)
bpy.context.view_layer.update()
